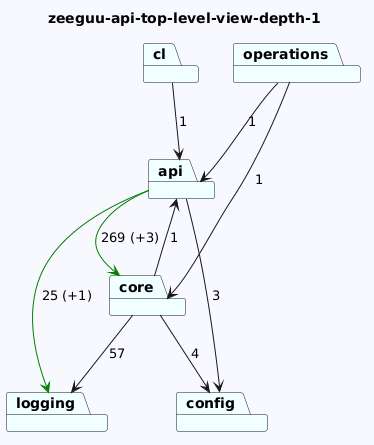

The diagram above was rendered by PlantUML. Its source (embedded in the PNG):
@startuml
skinparam backgroundColor GhostWhite
title zeeguu-api-top-level-view-depth-1
package "api" #Azure
package "logging" #Azure
package "cl" #Azure
package "core" #Azure
package "operations" #Azure
package "config" #Azure
"api"-->"logging" #Green : 25 (+1)
"api"-->"config"  : 3
"api"-->"core" #Green : 269 (+3)

"cl"-->"api"  : 1
"core"-->"logging"  : 57
"core"-->"config"  : 4
"core"-->"api"  : 1
"operations"-->"api"  : 1
"operations"-->"core"  : 1
@enduml